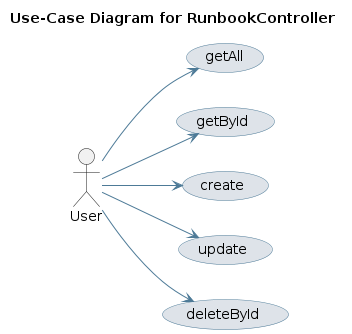

The diagram above was rendered by PlantUML. Its source (embedded in the PNG):
@startuml
skinparam usecase {
 BackgroundColor #DEE3E9 
 BorderColor #4D7A97 
 ArrowColor #4D7A97 
}
left to right direction
title Use-Case Diagram for RunbookController

actor User
usecase "getAll" as UC_getAll
User --> UC_getAll
usecase "getById" as UC_getById
User --> UC_getById
usecase "create" as UC_create
User --> UC_create
usecase "update" as UC_update
User --> UC_update
usecase "deleteById" as UC_deleteById
User --> UC_deleteById
@enduml